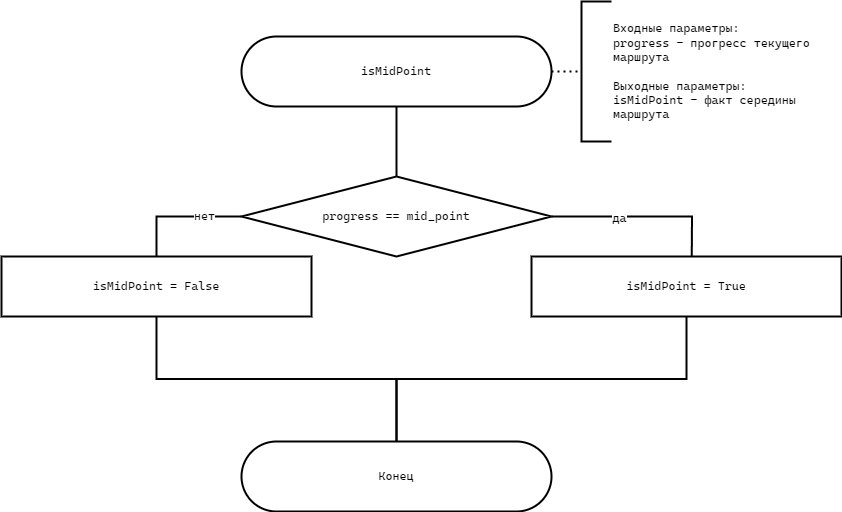

The diagram above was exported from draw.io. Its source (the exported page's mxGraphModel, read from the mxfile embedded in the PNG):
<mxGraphModel dx="1434" dy="746" grid="1" gridSize="10" guides="1" tooltips="1" connect="1" arrows="1" fold="1" page="1" pageScale="1" pageWidth="827" pageHeight="1169" math="0" shadow="0">
  <root>
    <mxCell id="9x2pYbSeySvApp0KSPgD-0" />
    <mxCell id="9x2pYbSeySvApp0KSPgD-1" parent="9x2pYbSeySvApp0KSPgD-0" />
    <mxCell id="9x2pYbSeySvApp0KSPgD-2" style="edgeStyle=orthogonalEdgeStyle;rounded=0;orthogonalLoop=1;jettySize=auto;html=1;exitX=0.5;exitY=1;exitDx=0;exitDy=0;entryX=0.5;entryY=0;entryDx=0;entryDy=0;fontFamily=Helvetica;fontSize=12;fontColor=default;endArrow=none;endFill=0;strokeWidth=2;" edge="1" parent="9x2pYbSeySvApp0KSPgD-1" source="9x2pYbSeySvApp0KSPgD-3" target="9x2pYbSeySvApp0KSPgD-8">
      <mxGeometry relative="1" as="geometry">
        <mxPoint x="535" y="290" as="targetPoint" />
      </mxGeometry>
    </mxCell>
    <mxCell id="9x2pYbSeySvApp0KSPgD-3" value="&lt;font face=&quot;Cascadia Mono&quot;&gt;isMidPoint&lt;/font&gt;" style="rounded=1;whiteSpace=wrap;html=1;arcSize=50;strokeWidth=2;" vertex="1" parent="9x2pYbSeySvApp0KSPgD-1">
      <mxGeometry x="380" y="180" width="310" height="70" as="geometry" />
    </mxCell>
    <mxCell id="9x2pYbSeySvApp0KSPgD-4" value="&lt;font face=&quot;Cascadia Mono&quot;&gt;Входные параметры:&lt;br&gt;progress - прогресс текущего&lt;/font&gt;&lt;div&gt;&lt;font face=&quot;Cascadia Mono&quot;&gt;маршрута&lt;br&gt;&lt;br&gt;Выходные параметры:&lt;br&gt;&lt;/font&gt;&lt;span style=&quot;font-family: &amp;quot;Cascadia Mono&amp;quot;; text-align: center; text-wrap: wrap;&quot;&gt;isMidPoint&lt;/span&gt;&lt;span style=&quot;font-family: &amp;quot;Cascadia Mono&amp;quot;; text-align: center; text-wrap: wrap;&quot;&gt;&amp;nbsp;- факт середины маршрута&lt;/span&gt;&lt;/div&gt;" style="strokeWidth=2;html=1;shape=mxgraph.flowchart.annotation_1;align=left;pointerEvents=1;rounded=1;strokeColor=default;verticalAlign=middle;fontFamily=Helvetica;fontSize=12;fontColor=default;fillColor=default;spacingLeft=30;" vertex="1" parent="9x2pYbSeySvApp0KSPgD-1">
      <mxGeometry x="720" y="145" width="30" height="140" as="geometry" />
    </mxCell>
    <mxCell id="9x2pYbSeySvApp0KSPgD-5" style="rounded=0;orthogonalLoop=1;jettySize=auto;html=1;exitX=1;exitY=0.5;exitDx=0;exitDy=0;entryX=0;entryY=0.5;entryDx=0;entryDy=0;entryPerimeter=0;fontFamily=Helvetica;fontSize=12;fontColor=default;dashed=1;strokeWidth=2;endArrow=none;endFill=0;dashPattern=1 2;" edge="1" parent="9x2pYbSeySvApp0KSPgD-1" source="9x2pYbSeySvApp0KSPgD-3" target="9x2pYbSeySvApp0KSPgD-4">
      <mxGeometry relative="1" as="geometry" />
    </mxCell>
    <mxCell id="9x2pYbSeySvApp0KSPgD-6" style="edgeStyle=orthogonalEdgeStyle;shape=connector;rounded=0;orthogonalLoop=1;jettySize=auto;html=1;exitX=1;exitY=0.5;exitDx=0;exitDy=0;labelBackgroundColor=default;strokeColor=default;strokeWidth=2;align=center;verticalAlign=middle;fontFamily=Cascadia Mono;fontSize=12;fontColor=default;endArrow=none;endFill=0;" edge="1" parent="9x2pYbSeySvApp0KSPgD-1" source="9x2pYbSeySvApp0KSPgD-8">
      <mxGeometry relative="1" as="geometry">
        <mxPoint x="830" y="440" as="targetPoint" />
      </mxGeometry>
    </mxCell>
    <mxCell id="9x2pYbSeySvApp0KSPgD-7" value="да" style="edgeLabel;html=1;align=center;verticalAlign=middle;resizable=0;points=[];fontSize=12;fontFamily=Cascadia Mono;fontColor=default;" vertex="1" connectable="0" parent="9x2pYbSeySvApp0KSPgD-6">
      <mxGeometry x="-0.39" y="-1" relative="1" as="geometry">
        <mxPoint as="offset" />
      </mxGeometry>
    </mxCell>
    <mxCell id="9x2pYbSeySvApp0KSPgD-8" value="progress ==&amp;nbsp;mid_point" style="rhombus;whiteSpace=wrap;html=1;rounded=0;strokeColor=default;strokeWidth=2;align=center;verticalAlign=middle;fontFamily=Cascadia Mono;fontSize=12;fontColor=default;fillColor=default;arcSize=0;" vertex="1" parent="9x2pYbSeySvApp0KSPgD-1">
      <mxGeometry x="380" y="320" width="310" height="80" as="geometry" />
    </mxCell>
    <mxCell id="9x2pYbSeySvApp0KSPgD-9" value="&lt;font face=&quot;Cascadia Mono&quot;&gt;Конец&lt;/font&gt;" style="rounded=1;whiteSpace=wrap;html=1;arcSize=50;strokeWidth=2;" vertex="1" parent="9x2pYbSeySvApp0KSPgD-1">
      <mxGeometry x="380" y="585" width="310" height="70" as="geometry" />
    </mxCell>
    <mxCell id="9x2pYbSeySvApp0KSPgD-10" value="isMidPoint&amp;nbsp;= True" style="rounded=0;whiteSpace=wrap;html=1;strokeColor=default;strokeWidth=2;align=center;verticalAlign=middle;fontFamily=Cascadia Mono;fontSize=12;fontColor=default;fillColor=default;" vertex="1" parent="9x2pYbSeySvApp0KSPgD-1">
      <mxGeometry x="670" y="400" width="310" height="60" as="geometry" />
    </mxCell>
    <mxCell id="9x2pYbSeySvApp0KSPgD-11" value="isMidPoint&amp;nbsp;= False" style="rounded=0;whiteSpace=wrap;html=1;strokeColor=default;strokeWidth=2;align=center;verticalAlign=middle;fontFamily=Cascadia Mono;fontSize=12;fontColor=default;fillColor=default;" vertex="1" parent="9x2pYbSeySvApp0KSPgD-1">
      <mxGeometry x="140" y="400" width="310" height="60" as="geometry" />
    </mxCell>
    <mxCell id="9x2pYbSeySvApp0KSPgD-12" style="edgeStyle=orthogonalEdgeStyle;shape=connector;rounded=0;orthogonalLoop=1;jettySize=auto;html=1;exitX=0;exitY=0.5;exitDx=0;exitDy=0;labelBackgroundColor=default;strokeColor=default;strokeWidth=2;align=center;verticalAlign=middle;fontFamily=Cascadia Mono;fontSize=12;fontColor=default;endArrow=none;endFill=0;entryX=0.5;entryY=0;entryDx=0;entryDy=0;" edge="1" parent="9x2pYbSeySvApp0KSPgD-1" source="9x2pYbSeySvApp0KSPgD-8" target="9x2pYbSeySvApp0KSPgD-11">
      <mxGeometry relative="1" as="geometry">
        <mxPoint x="700" y="370" as="sourcePoint" />
        <mxPoint x="840" y="450" as="targetPoint" />
      </mxGeometry>
    </mxCell>
    <mxCell id="9x2pYbSeySvApp0KSPgD-13" value="нет" style="edgeLabel;html=1;align=center;verticalAlign=middle;resizable=0;points=[];fontSize=12;fontFamily=Cascadia Mono;fontColor=default;" vertex="1" connectable="0" parent="9x2pYbSeySvApp0KSPgD-12">
      <mxGeometry x="-0.39" y="-1" relative="1" as="geometry">
        <mxPoint as="offset" />
      </mxGeometry>
    </mxCell>
    <mxCell id="9x2pYbSeySvApp0KSPgD-14" style="edgeStyle=orthogonalEdgeStyle;shape=connector;rounded=0;orthogonalLoop=1;jettySize=auto;html=1;exitX=0.5;exitY=1;exitDx=0;exitDy=0;entryX=0.5;entryY=0;entryDx=0;entryDy=0;labelBackgroundColor=default;strokeColor=default;strokeWidth=2;align=center;verticalAlign=middle;fontFamily=Cascadia Mono;fontSize=12;fontColor=default;endArrow=none;endFill=0;" edge="1" parent="9x2pYbSeySvApp0KSPgD-1" source="9x2pYbSeySvApp0KSPgD-10" target="9x2pYbSeySvApp0KSPgD-9">
      <mxGeometry relative="1" as="geometry">
        <mxPoint x="830" y="870" as="sourcePoint" />
        <mxPoint x="535" y="910" as="targetPoint" />
      </mxGeometry>
    </mxCell>
    <mxCell id="9x2pYbSeySvApp0KSPgD-15" style="edgeStyle=orthogonalEdgeStyle;shape=connector;rounded=0;orthogonalLoop=1;jettySize=auto;html=1;exitX=0.5;exitY=1;exitDx=0;exitDy=0;entryX=0.5;entryY=0;entryDx=0;entryDy=0;labelBackgroundColor=default;strokeColor=default;strokeWidth=2;align=center;verticalAlign=middle;fontFamily=Cascadia Mono;fontSize=12;fontColor=default;endArrow=none;endFill=0;" edge="1" parent="9x2pYbSeySvApp0KSPgD-1" source="9x2pYbSeySvApp0KSPgD-11" target="9x2pYbSeySvApp0KSPgD-9">
      <mxGeometry relative="1" as="geometry">
        <mxPoint x="835" y="510" as="sourcePoint" />
        <mxPoint x="545" y="640" as="targetPoint" />
      </mxGeometry>
    </mxCell>
  </root>
</mxGraphModel>